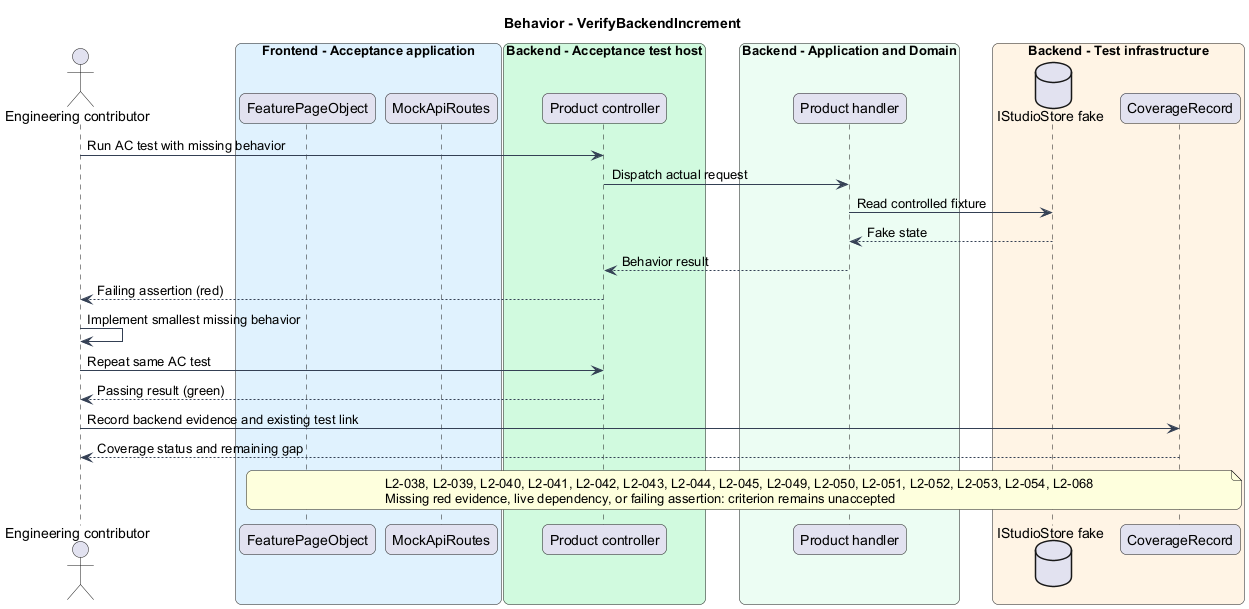

The diagram above was rendered by PlantUML. Its source (embedded in the PNG):
@startuml
skinparam backgroundColor #FFFFFF
skinparam shadowing false
skinparam roundcorner 12
skinparam defaultFontName Arial
skinparam ArrowColor #344054
skinparam rectangle {
  BorderColor #344054
  FontColor #101828
}
skinparam package {
  BorderColor #667085
  FontColor #101828
  BackgroundColor #F9FAFB
}
title Behavior - VerifyBackendIncrement
actor "Engineering contributor" as actor
box "Frontend - Acceptance application" #E0F2FE
 participant "FeaturePageObject" as page
 participant "MockApiRoutes" as mock
end box
box "Backend - Acceptance test host" #D1FADF
 participant "Product controller" as controller
end box
box "Backend - Application and Domain" #ECFDF3
 participant "Product handler" as handler
end box
box "Backend - Test infrastructure" #FFF4E5
 database "IStudioStore fake" as db
 participant "CoverageRecord" as coverage
end box
actor -> controller : Run AC test with missing behavior
controller -> handler : Dispatch actual request
handler -> db : Read controlled fixture
db --> handler : Fake state
handler --> controller : Behavior result
controller --> actor : Failing assertion (red)
actor -> actor : Implement smallest missing behavior
actor -> controller : Repeat same AC test
controller --> actor : Passing result (green)
actor -> coverage : Record backend evidence and existing test link
coverage --> actor : Coverage status and remaining gap
note over page, coverage
L2-038, L2-039, L2-040, L2-041, L2-042, L2-043, L2-044, L2-045, L2-049, L2-050, L2-051, L2-052, L2-053, L2-054, L2-068
Missing red evidence, live dependency, or failing assertion: criterion remains unaccepted
end note
@enduml